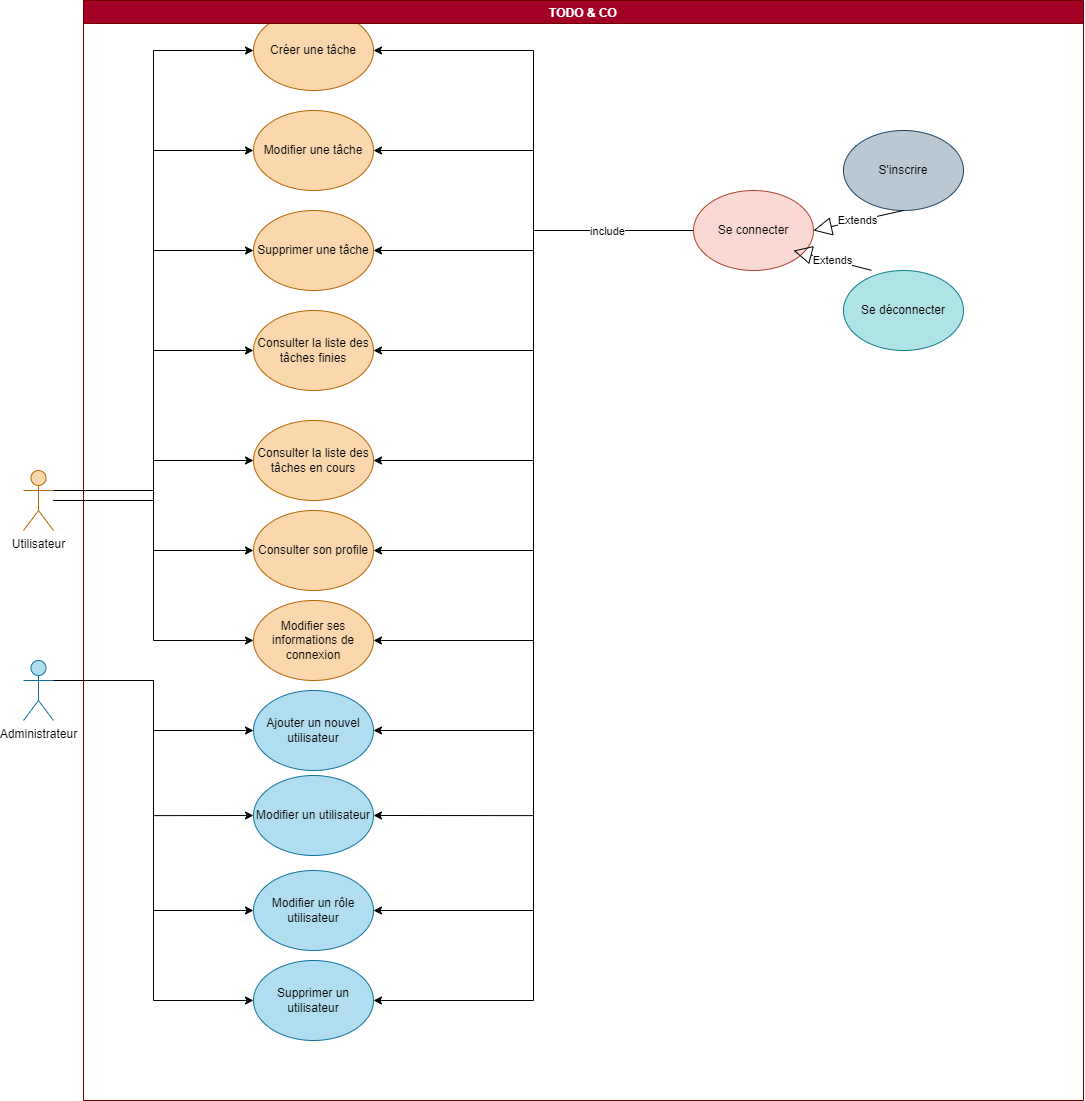

The diagram above was exported from draw.io. Its source (the exported page's mxGraphModel, read from the mxfile embedded in the PNG):
<mxGraphModel dx="3018" dy="1636" grid="1" gridSize="10" guides="1" tooltips="1" connect="1" arrows="1" fold="1" page="1" pageScale="1" pageWidth="1100" pageHeight="850" background="none" math="0" shadow="0">
  <root>
    <mxCell id="0" />
    <mxCell id="1" parent="0" />
    <mxCell id="5S6YL0vjhJAFnm9CcPsZ-86" style="edgeStyle=orthogonalEdgeStyle;rounded=0;orthogonalLoop=1;jettySize=auto;html=1;exitX=0;exitY=0.5;exitDx=0;exitDy=0;entryX=1;entryY=0.5;entryDx=0;entryDy=0;" edge="1" parent="1" source="5S6YL0vjhJAFnm9CcPsZ-56" target="5S6YL0vjhJAFnm9CcPsZ-59">
      <mxGeometry relative="1" as="geometry" />
    </mxCell>
    <mxCell id="5S6YL0vjhJAFnm9CcPsZ-87" style="edgeStyle=orthogonalEdgeStyle;rounded=0;orthogonalLoop=1;jettySize=auto;html=1;exitX=0;exitY=0.5;exitDx=0;exitDy=0;entryX=1;entryY=0.5;entryDx=0;entryDy=0;" edge="1" parent="1" source="5S6YL0vjhJAFnm9CcPsZ-56" target="5S6YL0vjhJAFnm9CcPsZ-60">
      <mxGeometry relative="1" as="geometry" />
    </mxCell>
    <mxCell id="5S6YL0vjhJAFnm9CcPsZ-88" style="edgeStyle=orthogonalEdgeStyle;rounded=0;orthogonalLoop=1;jettySize=auto;html=1;exitX=0;exitY=0.5;exitDx=0;exitDy=0;entryX=1;entryY=0.5;entryDx=0;entryDy=0;" edge="1" parent="1" source="5S6YL0vjhJAFnm9CcPsZ-56" target="5S6YL0vjhJAFnm9CcPsZ-61">
      <mxGeometry relative="1" as="geometry" />
    </mxCell>
    <mxCell id="5S6YL0vjhJAFnm9CcPsZ-89" style="edgeStyle=orthogonalEdgeStyle;rounded=0;orthogonalLoop=1;jettySize=auto;html=1;exitX=0;exitY=0.5;exitDx=0;exitDy=0;entryX=1;entryY=0.5;entryDx=0;entryDy=0;" edge="1" parent="1" source="5S6YL0vjhJAFnm9CcPsZ-56" target="5S6YL0vjhJAFnm9CcPsZ-62">
      <mxGeometry relative="1" as="geometry" />
    </mxCell>
    <mxCell id="5S6YL0vjhJAFnm9CcPsZ-90" style="edgeStyle=orthogonalEdgeStyle;rounded=0;orthogonalLoop=1;jettySize=auto;html=1;exitX=0;exitY=0.5;exitDx=0;exitDy=0;entryX=1;entryY=0.5;entryDx=0;entryDy=0;" edge="1" parent="1" source="5S6YL0vjhJAFnm9CcPsZ-56" target="5S6YL0vjhJAFnm9CcPsZ-63">
      <mxGeometry relative="1" as="geometry" />
    </mxCell>
    <mxCell id="5S6YL0vjhJAFnm9CcPsZ-91" style="edgeStyle=orthogonalEdgeStyle;rounded=0;orthogonalLoop=1;jettySize=auto;html=1;exitX=0;exitY=0.5;exitDx=0;exitDy=0;entryX=1;entryY=0.5;entryDx=0;entryDy=0;" edge="1" parent="1" source="5S6YL0vjhJAFnm9CcPsZ-56" target="5S6YL0vjhJAFnm9CcPsZ-64">
      <mxGeometry relative="1" as="geometry" />
    </mxCell>
    <mxCell id="5S6YL0vjhJAFnm9CcPsZ-92" style="edgeStyle=orthogonalEdgeStyle;rounded=0;orthogonalLoop=1;jettySize=auto;html=1;exitX=0;exitY=0.5;exitDx=0;exitDy=0;entryX=1;entryY=0.5;entryDx=0;entryDy=0;" edge="1" parent="1" source="5S6YL0vjhJAFnm9CcPsZ-56" target="5S6YL0vjhJAFnm9CcPsZ-65">
      <mxGeometry relative="1" as="geometry" />
    </mxCell>
    <mxCell id="5S6YL0vjhJAFnm9CcPsZ-93" style="edgeStyle=orthogonalEdgeStyle;rounded=0;orthogonalLoop=1;jettySize=auto;html=1;exitX=0;exitY=0.5;exitDx=0;exitDy=0;entryX=1;entryY=0.5;entryDx=0;entryDy=0;" edge="1" parent="1" source="5S6YL0vjhJAFnm9CcPsZ-56" target="5S6YL0vjhJAFnm9CcPsZ-66">
      <mxGeometry relative="1" as="geometry" />
    </mxCell>
    <mxCell id="5S6YL0vjhJAFnm9CcPsZ-94" style="edgeStyle=orthogonalEdgeStyle;rounded=0;orthogonalLoop=1;jettySize=auto;html=1;exitX=0;exitY=0.5;exitDx=0;exitDy=0;entryX=1;entryY=0.5;entryDx=0;entryDy=0;" edge="1" parent="1" source="5S6YL0vjhJAFnm9CcPsZ-56" target="5S6YL0vjhJAFnm9CcPsZ-67">
      <mxGeometry relative="1" as="geometry" />
    </mxCell>
    <mxCell id="5S6YL0vjhJAFnm9CcPsZ-95" style="edgeStyle=orthogonalEdgeStyle;rounded=0;orthogonalLoop=1;jettySize=auto;html=1;exitX=0;exitY=0.5;exitDx=0;exitDy=0;entryX=1;entryY=0.5;entryDx=0;entryDy=0;" edge="1" parent="1" source="5S6YL0vjhJAFnm9CcPsZ-56" target="5S6YL0vjhJAFnm9CcPsZ-68">
      <mxGeometry relative="1" as="geometry" />
    </mxCell>
    <mxCell id="5S6YL0vjhJAFnm9CcPsZ-96" style="edgeStyle=orthogonalEdgeStyle;rounded=0;orthogonalLoop=1;jettySize=auto;html=1;exitX=0;exitY=0.5;exitDx=0;exitDy=0;entryX=1;entryY=0.5;entryDx=0;entryDy=0;" edge="1" parent="1" source="5S6YL0vjhJAFnm9CcPsZ-56" target="5S6YL0vjhJAFnm9CcPsZ-69">
      <mxGeometry relative="1" as="geometry" />
    </mxCell>
    <mxCell id="5S6YL0vjhJAFnm9CcPsZ-97" value="include" style="edgeLabel;html=1;align=center;verticalAlign=middle;resizable=0;points=[];" vertex="1" connectable="0" parent="5S6YL0vjhJAFnm9CcPsZ-96">
      <mxGeometry x="-0.8424" relative="1" as="geometry">
        <mxPoint as="offset" />
      </mxGeometry>
    </mxCell>
    <mxCell id="5S6YL0vjhJAFnm9CcPsZ-56" value="Se connecter" style="ellipse;whiteSpace=wrap;html=1;fillColor=#fad9d5;strokeColor=#ae4132;" vertex="1" parent="1">
      <mxGeometry x="560" y="610" width="120" height="80" as="geometry" />
    </mxCell>
    <mxCell id="5S6YL0vjhJAFnm9CcPsZ-57" value="S'inscrire" style="ellipse;whiteSpace=wrap;html=1;fillColor=#bac8d3;strokeColor=#23445d;" vertex="1" parent="1">
      <mxGeometry x="710" y="550" width="120" height="80" as="geometry" />
    </mxCell>
    <mxCell id="5S6YL0vjhJAFnm9CcPsZ-58" value="Se déconnecter" style="ellipse;whiteSpace=wrap;html=1;fillColor=#b0e3e6;strokeColor=#0e8088;" vertex="1" parent="1">
      <mxGeometry x="710" y="690" width="120" height="80" as="geometry" />
    </mxCell>
    <mxCell id="5S6YL0vjhJAFnm9CcPsZ-59" value="Créer une tâche" style="ellipse;whiteSpace=wrap;html=1;fillColor=#fad7ac;strokeColor=#b46504;" vertex="1" parent="1">
      <mxGeometry x="120" y="430" width="120" height="80" as="geometry" />
    </mxCell>
    <mxCell id="5S6YL0vjhJAFnm9CcPsZ-60" value="Modifier une tâche" style="ellipse;whiteSpace=wrap;html=1;fillColor=#fad7ac;strokeColor=#b46504;" vertex="1" parent="1">
      <mxGeometry x="120" y="530" width="120" height="80" as="geometry" />
    </mxCell>
    <mxCell id="5S6YL0vjhJAFnm9CcPsZ-61" value="Supprimer une tâche" style="ellipse;whiteSpace=wrap;html=1;fillColor=#fad7ac;strokeColor=#b46504;" vertex="1" parent="1">
      <mxGeometry x="120" y="630" width="120" height="80" as="geometry" />
    </mxCell>
    <mxCell id="5S6YL0vjhJAFnm9CcPsZ-62" value="Consulter la liste des tâches finies" style="ellipse;whiteSpace=wrap;html=1;fillColor=#fad7ac;strokeColor=#b46504;" vertex="1" parent="1">
      <mxGeometry x="120" y="730" width="120" height="80" as="geometry" />
    </mxCell>
    <mxCell id="5S6YL0vjhJAFnm9CcPsZ-63" value="Consulter la liste des tâches en cours" style="ellipse;whiteSpace=wrap;html=1;fillColor=#fad7ac;strokeColor=#b46504;" vertex="1" parent="1">
      <mxGeometry x="120" y="840" width="120" height="80" as="geometry" />
    </mxCell>
    <mxCell id="5S6YL0vjhJAFnm9CcPsZ-64" value="Consulter son profile" style="ellipse;whiteSpace=wrap;html=1;fillColor=#fad7ac;strokeColor=#b46504;" vertex="1" parent="1">
      <mxGeometry x="120" y="930" width="120" height="80" as="geometry" />
    </mxCell>
    <mxCell id="5S6YL0vjhJAFnm9CcPsZ-65" value="Modifier ses informations de connexion" style="ellipse;whiteSpace=wrap;html=1;fillColor=#fad7ac;strokeColor=#b46504;" vertex="1" parent="1">
      <mxGeometry x="120" y="1020" width="120" height="80" as="geometry" />
    </mxCell>
    <mxCell id="5S6YL0vjhJAFnm9CcPsZ-66" value="Ajouter un nouvel utilisateur" style="ellipse;whiteSpace=wrap;html=1;fillColor=#b1ddf0;strokeColor=#10739e;" vertex="1" parent="1">
      <mxGeometry x="120" y="1110" width="120" height="80" as="geometry" />
    </mxCell>
    <mxCell id="5S6YL0vjhJAFnm9CcPsZ-67" value="Modifier un utilisateur" style="ellipse;whiteSpace=wrap;html=1;fillColor=#b1ddf0;strokeColor=#10739e;" vertex="1" parent="1">
      <mxGeometry x="120" y="1195" width="120" height="80" as="geometry" />
    </mxCell>
    <mxCell id="5S6YL0vjhJAFnm9CcPsZ-68" value="Modifier un rôle utilisateur" style="ellipse;whiteSpace=wrap;html=1;fillColor=#b1ddf0;strokeColor=#10739e;" vertex="1" parent="1">
      <mxGeometry x="120" y="1290" width="120" height="80" as="geometry" />
    </mxCell>
    <mxCell id="5S6YL0vjhJAFnm9CcPsZ-69" value="Supprimer un utilisateur" style="ellipse;whiteSpace=wrap;html=1;fillColor=#b1ddf0;strokeColor=#10739e;" vertex="1" parent="1">
      <mxGeometry x="120" y="1380" width="120" height="80" as="geometry" />
    </mxCell>
    <mxCell id="5S6YL0vjhJAFnm9CcPsZ-76" style="edgeStyle=orthogonalEdgeStyle;rounded=0;orthogonalLoop=1;jettySize=auto;html=1;entryX=0;entryY=0.5;entryDx=0;entryDy=0;" edge="1" parent="1" source="5S6YL0vjhJAFnm9CcPsZ-70" target="5S6YL0vjhJAFnm9CcPsZ-65">
      <mxGeometry relative="1" as="geometry" />
    </mxCell>
    <mxCell id="5S6YL0vjhJAFnm9CcPsZ-77" style="edgeStyle=orthogonalEdgeStyle;rounded=0;orthogonalLoop=1;jettySize=auto;html=1;" edge="1" parent="1" source="5S6YL0vjhJAFnm9CcPsZ-70" target="5S6YL0vjhJAFnm9CcPsZ-64">
      <mxGeometry relative="1" as="geometry" />
    </mxCell>
    <mxCell id="5S6YL0vjhJAFnm9CcPsZ-78" style="edgeStyle=orthogonalEdgeStyle;rounded=0;orthogonalLoop=1;jettySize=auto;html=1;" edge="1" parent="1" source="5S6YL0vjhJAFnm9CcPsZ-70" target="5S6YL0vjhJAFnm9CcPsZ-63">
      <mxGeometry relative="1" as="geometry" />
    </mxCell>
    <mxCell id="5S6YL0vjhJAFnm9CcPsZ-79" style="edgeStyle=orthogonalEdgeStyle;rounded=0;orthogonalLoop=1;jettySize=auto;html=1;exitX=1;exitY=0.3333333333333333;exitDx=0;exitDy=0;exitPerimeter=0;entryX=0;entryY=0.5;entryDx=0;entryDy=0;" edge="1" parent="1" source="5S6YL0vjhJAFnm9CcPsZ-70" target="5S6YL0vjhJAFnm9CcPsZ-62">
      <mxGeometry relative="1" as="geometry" />
    </mxCell>
    <mxCell id="5S6YL0vjhJAFnm9CcPsZ-80" style="edgeStyle=orthogonalEdgeStyle;rounded=0;orthogonalLoop=1;jettySize=auto;html=1;exitX=1;exitY=0.3333333333333333;exitDx=0;exitDy=0;exitPerimeter=0;entryX=0;entryY=0.5;entryDx=0;entryDy=0;" edge="1" parent="1" source="5S6YL0vjhJAFnm9CcPsZ-70" target="5S6YL0vjhJAFnm9CcPsZ-61">
      <mxGeometry relative="1" as="geometry" />
    </mxCell>
    <mxCell id="5S6YL0vjhJAFnm9CcPsZ-82" style="edgeStyle=orthogonalEdgeStyle;rounded=0;orthogonalLoop=1;jettySize=auto;html=1;exitX=1;exitY=0.3333333333333333;exitDx=0;exitDy=0;exitPerimeter=0;entryX=0;entryY=0.5;entryDx=0;entryDy=0;" edge="1" parent="1" source="5S6YL0vjhJAFnm9CcPsZ-70" target="5S6YL0vjhJAFnm9CcPsZ-60">
      <mxGeometry relative="1" as="geometry" />
    </mxCell>
    <mxCell id="5S6YL0vjhJAFnm9CcPsZ-83" style="edgeStyle=orthogonalEdgeStyle;rounded=0;orthogonalLoop=1;jettySize=auto;html=1;exitX=1;exitY=0.3333333333333333;exitDx=0;exitDy=0;exitPerimeter=0;entryX=0;entryY=0.5;entryDx=0;entryDy=0;" edge="1" parent="1" source="5S6YL0vjhJAFnm9CcPsZ-70" target="5S6YL0vjhJAFnm9CcPsZ-59">
      <mxGeometry relative="1" as="geometry" />
    </mxCell>
    <mxCell id="5S6YL0vjhJAFnm9CcPsZ-70" value="Utilisateur" style="shape=umlActor;verticalLabelPosition=bottom;verticalAlign=top;html=1;outlineConnect=0;fillColor=#fad7ac;strokeColor=#b46504;" vertex="1" parent="1">
      <mxGeometry x="-110" y="890" width="30" height="60" as="geometry" />
    </mxCell>
    <mxCell id="5S6YL0vjhJAFnm9CcPsZ-72" style="edgeStyle=orthogonalEdgeStyle;rounded=0;orthogonalLoop=1;jettySize=auto;html=1;exitX=1;exitY=0.3333333333333333;exitDx=0;exitDy=0;exitPerimeter=0;entryX=0;entryY=0.5;entryDx=0;entryDy=0;" edge="1" parent="1" source="5S6YL0vjhJAFnm9CcPsZ-71" target="5S6YL0vjhJAFnm9CcPsZ-67">
      <mxGeometry relative="1" as="geometry" />
    </mxCell>
    <mxCell id="5S6YL0vjhJAFnm9CcPsZ-73" style="edgeStyle=orthogonalEdgeStyle;rounded=0;orthogonalLoop=1;jettySize=auto;html=1;exitX=1;exitY=0.3333333333333333;exitDx=0;exitDy=0;exitPerimeter=0;entryX=0;entryY=0.5;entryDx=0;entryDy=0;" edge="1" parent="1" source="5S6YL0vjhJAFnm9CcPsZ-71" target="5S6YL0vjhJAFnm9CcPsZ-66">
      <mxGeometry relative="1" as="geometry" />
    </mxCell>
    <mxCell id="5S6YL0vjhJAFnm9CcPsZ-74" style="edgeStyle=orthogonalEdgeStyle;rounded=0;orthogonalLoop=1;jettySize=auto;html=1;exitX=1;exitY=0.3333333333333333;exitDx=0;exitDy=0;exitPerimeter=0;entryX=0;entryY=0.5;entryDx=0;entryDy=0;" edge="1" parent="1" source="5S6YL0vjhJAFnm9CcPsZ-71" target="5S6YL0vjhJAFnm9CcPsZ-68">
      <mxGeometry relative="1" as="geometry" />
    </mxCell>
    <mxCell id="5S6YL0vjhJAFnm9CcPsZ-75" style="edgeStyle=orthogonalEdgeStyle;rounded=0;orthogonalLoop=1;jettySize=auto;html=1;exitX=1;exitY=0.3333333333333333;exitDx=0;exitDy=0;exitPerimeter=0;entryX=0;entryY=0.5;entryDx=0;entryDy=0;" edge="1" parent="1" source="5S6YL0vjhJAFnm9CcPsZ-71" target="5S6YL0vjhJAFnm9CcPsZ-69">
      <mxGeometry relative="1" as="geometry" />
    </mxCell>
    <mxCell id="5S6YL0vjhJAFnm9CcPsZ-71" value="Administrateur" style="shape=umlActor;verticalLabelPosition=bottom;verticalAlign=top;html=1;outlineConnect=0;fillColor=#b1ddf0;strokeColor=#10739e;" vertex="1" parent="1">
      <mxGeometry x="-110" y="1080" width="30" height="60" as="geometry" />
    </mxCell>
    <mxCell id="5S6YL0vjhJAFnm9CcPsZ-84" value="Extends" style="endArrow=block;endSize=16;endFill=0;html=1;rounded=0;entryX=1;entryY=0.5;entryDx=0;entryDy=0;" edge="1" parent="1" target="5S6YL0vjhJAFnm9CcPsZ-56">
      <mxGeometry width="160" relative="1" as="geometry">
        <mxPoint x="770" y="630" as="sourcePoint" />
        <mxPoint x="930" y="630" as="targetPoint" />
      </mxGeometry>
    </mxCell>
    <mxCell id="5S6YL0vjhJAFnm9CcPsZ-85" value="Extends" style="endArrow=block;endSize=16;endFill=0;html=1;rounded=0;exitX=0.232;exitY=-0.003;exitDx=0;exitDy=0;exitPerimeter=0;" edge="1" parent="1" source="5S6YL0vjhJAFnm9CcPsZ-58">
      <mxGeometry width="160" relative="1" as="geometry">
        <mxPoint x="750" y="660" as="sourcePoint" />
        <mxPoint x="660" y="670" as="targetPoint" />
      </mxGeometry>
    </mxCell>
    <mxCell id="5S6YL0vjhJAFnm9CcPsZ-98" value="TODO &amp; CO" style="swimlane;fillColor=#a20025;fontColor=#ffffff;strokeColor=#6F0000;" vertex="1" parent="1">
      <mxGeometry x="-50" y="420" width="1000" height="1100" as="geometry" />
    </mxCell>
  </root>
</mxGraphModel>